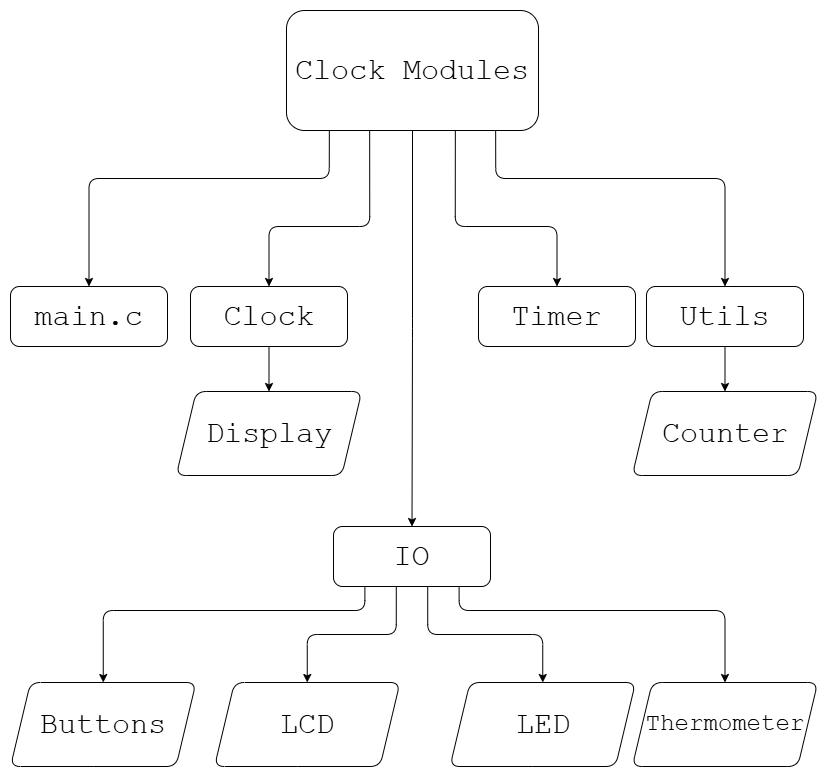

The diagram above was exported from draw.io. Its source (the exported page's mxGraphModel, read from the mxfile embedded in the PNG):
<mxGraphModel dx="963" dy="1023" grid="1" gridSize="12" guides="1" tooltips="1" connect="1" arrows="1" fold="1" page="1" pageScale="1" pageWidth="827" pageHeight="1169" background="#FFFFFF" math="0" shadow="0" adaptiveColors="auto">
  <root>
    <mxCell id="0" />
    <mxCell id="1" parent="0" />
    <mxCell id="XRgSUxfCGnSFoyBDrabc-9" value="main.c" style="rounded=1;whiteSpace=wrap;html=1;fontFamily=Courier New;fontSize=30;points=[[0.5,0,0,0,0]];labelBackgroundColor=none;" vertex="1" parent="1">
      <mxGeometry x="12" y="396" width="157" height="60" as="geometry" />
    </mxCell>
    <mxCell id="XRgSUxfCGnSFoyBDrabc-14" value="Timer" style="rounded=1;whiteSpace=wrap;html=1;fontFamily=Courier New;fontSize=30;points=[[0.5,0,0,0,0]];labelBackgroundColor=none;" vertex="1" parent="1">
      <mxGeometry x="480" y="396" width="157" height="60" as="geometry" />
    </mxCell>
    <mxCell id="XRgSUxfCGnSFoyBDrabc-16" value="Clock" style="rounded=1;whiteSpace=wrap;html=1;fontFamily=Courier New;fontSize=30;points=[[0.5,0,0,0,0],[0.5,1,0,0,0]];labelBackgroundColor=none;" vertex="1" parent="1">
      <mxGeometry x="192" y="396" width="157" height="60" as="geometry" />
    </mxCell>
    <mxCell id="XRgSUxfCGnSFoyBDrabc-17" value="Utils" style="rounded=1;whiteSpace=wrap;html=1;fontFamily=Courier New;fontSize=30;points=[[0.5,0,0,0,0],[0.5,1,0,0,0]];labelBackgroundColor=none;" vertex="1" parent="1">
      <mxGeometry x="648" y="396" width="157" height="60" as="geometry" />
    </mxCell>
    <mxCell id="XRgSUxfCGnSFoyBDrabc-22" value="Clock Modules" style="rounded=1;whiteSpace=wrap;html=1;points=[[0.17,1,0,0,0],[0.33,1,0,0,0],[0.5,1,0,0,0],[0.67,1,0,0,0],[0.83,1,0,0,0]];fontSize=30;fontFamily=Courier New;labelBackgroundColor=none;" vertex="1" parent="1">
      <mxGeometry x="288" y="120" width="252" height="120" as="geometry" />
    </mxCell>
    <mxCell id="XRgSUxfCGnSFoyBDrabc-30" value="Display" style="shape=parallelogram;perimeter=parallelogramPerimeter;whiteSpace=wrap;html=1;fixedSize=1;fontSize=30;fontFamily=Courier New;points=[[0.5,0,0,0,0]];rounded=1;labelBackgroundColor=none;" vertex="1" parent="1">
      <mxGeometry x="177.75" y="501" width="185.5" height="84" as="geometry" />
    </mxCell>
    <mxCell id="XRgSUxfCGnSFoyBDrabc-31" style="edgeStyle=orthogonalEdgeStyle;rounded=1;orthogonalLoop=1;jettySize=auto;html=1;exitX=0.5;exitY=1;exitDx=0;exitDy=0;exitPerimeter=0;entryX=0.5;entryY=0;entryDx=0;entryDy=0;entryPerimeter=0;labelBackgroundColor=none;fontColor=default;" edge="1" parent="1" source="XRgSUxfCGnSFoyBDrabc-16" target="XRgSUxfCGnSFoyBDrabc-30">
      <mxGeometry relative="1" as="geometry" />
    </mxCell>
    <mxCell id="XRgSUxfCGnSFoyBDrabc-32" value="IO" style="rounded=1;whiteSpace=wrap;html=1;fontFamily=Courier New;fontSize=30;points=[[0.2,1,0,0,0],[0.4,1,0,0,0],[0.5,0,0,0,0],[0.6,1,0,0,0],[0.8,1,0,0,0]];labelBackgroundColor=none;" vertex="1" parent="1">
      <mxGeometry x="335" y="636" width="157" height="60" as="geometry" />
    </mxCell>
    <mxCell id="XRgSUxfCGnSFoyBDrabc-34" value="LED" style="shape=parallelogram;perimeter=parallelogramPerimeter;whiteSpace=wrap;html=1;fixedSize=1;fontSize=30;fontFamily=Courier New;points=[[0.5,0,0,0,0]];rounded=1;labelBackgroundColor=none;" vertex="1" parent="1">
      <mxGeometry x="451.5" y="792" width="185.5" height="84" as="geometry" />
    </mxCell>
    <mxCell id="XRgSUxfCGnSFoyBDrabc-35" value="LCD" style="shape=parallelogram;perimeter=parallelogramPerimeter;whiteSpace=wrap;html=1;fixedSize=1;fontSize=30;fontFamily=Courier New;points=[[0.5,0,0,0,0]];rounded=1;labelBackgroundColor=none;" vertex="1" parent="1">
      <mxGeometry x="216" y="792" width="185.5" height="84" as="geometry" />
    </mxCell>
    <mxCell id="XRgSUxfCGnSFoyBDrabc-36" value="Buttons" style="shape=parallelogram;perimeter=parallelogramPerimeter;whiteSpace=wrap;html=1;fixedSize=1;fontSize=30;fontFamily=Courier New;points=[[0.5,0,0,0,0]];rounded=1;labelBackgroundColor=none;" vertex="1" parent="1">
      <mxGeometry x="12" y="792" width="185.5" height="84" as="geometry" />
    </mxCell>
    <mxCell id="XRgSUxfCGnSFoyBDrabc-37" value="&lt;font&gt;Thermometer&lt;/font&gt;" style="shape=parallelogram;perimeter=parallelogramPerimeter;whiteSpace=wrap;html=1;fixedSize=1;fontSize=24;fontFamily=Courier New;points=[[0.5,0,0,0,0]];rounded=1;labelBackgroundColor=none;" vertex="1" parent="1">
      <mxGeometry x="633.75" y="792" width="185.5" height="84" as="geometry" />
    </mxCell>
    <mxCell id="XRgSUxfCGnSFoyBDrabc-38" style="edgeStyle=orthogonalEdgeStyle;rounded=1;orthogonalLoop=1;jettySize=auto;html=1;exitX=0.4;exitY=1;exitDx=0;exitDy=0;exitPerimeter=0;entryX=0.5;entryY=0;entryDx=0;entryDy=0;entryPerimeter=0;labelBackgroundColor=none;fontColor=default;" edge="1" parent="1" source="XRgSUxfCGnSFoyBDrabc-32" target="XRgSUxfCGnSFoyBDrabc-35">
      <mxGeometry relative="1" as="geometry" />
    </mxCell>
    <mxCell id="XRgSUxfCGnSFoyBDrabc-39" style="edgeStyle=orthogonalEdgeStyle;rounded=1;orthogonalLoop=1;jettySize=auto;html=1;exitX=0.6;exitY=1;exitDx=0;exitDy=0;exitPerimeter=0;entryX=0.5;entryY=0;entryDx=0;entryDy=0;entryPerimeter=0;labelBackgroundColor=none;fontColor=default;" edge="1" parent="1" source="XRgSUxfCGnSFoyBDrabc-32" target="XRgSUxfCGnSFoyBDrabc-34">
      <mxGeometry relative="1" as="geometry" />
    </mxCell>
    <mxCell id="XRgSUxfCGnSFoyBDrabc-40" style="edgeStyle=orthogonalEdgeStyle;rounded=1;orthogonalLoop=1;jettySize=auto;html=1;exitX=0.8;exitY=1;exitDx=0;exitDy=0;exitPerimeter=0;entryX=0.5;entryY=0;entryDx=0;entryDy=0;entryPerimeter=0;labelBackgroundColor=none;fontColor=default;" edge="1" parent="1" source="XRgSUxfCGnSFoyBDrabc-32" target="XRgSUxfCGnSFoyBDrabc-37">
      <mxGeometry relative="1" as="geometry">
        <Array as="points">
          <mxPoint x="461" y="720" />
          <mxPoint x="726" y="720" />
        </Array>
      </mxGeometry>
    </mxCell>
    <mxCell id="XRgSUxfCGnSFoyBDrabc-41" style="edgeStyle=orthogonalEdgeStyle;rounded=1;orthogonalLoop=1;jettySize=auto;html=1;exitX=0.2;exitY=1;exitDx=0;exitDy=0;exitPerimeter=0;entryX=0.5;entryY=0;entryDx=0;entryDy=0;entryPerimeter=0;labelBackgroundColor=none;fontColor=default;" edge="1" parent="1" source="XRgSUxfCGnSFoyBDrabc-32" target="XRgSUxfCGnSFoyBDrabc-36">
      <mxGeometry relative="1" as="geometry">
        <Array as="points">
          <mxPoint x="366" y="720" />
          <mxPoint x="105" y="720" />
        </Array>
      </mxGeometry>
    </mxCell>
    <mxCell id="9Q0R5TfwW2pFIp_RS0pe-1" style="edgeStyle=orthogonalEdgeStyle;orthogonalLoop=1;jettySize=auto;html=1;exitX=0.5;exitY=1;exitDx=0;exitDy=0;exitPerimeter=0;entryX=0.5;entryY=0;entryDx=0;entryDy=0;entryPerimeter=0;labelBackgroundColor=none;fontColor=default;" edge="1" parent="1" source="XRgSUxfCGnSFoyBDrabc-22" target="XRgSUxfCGnSFoyBDrabc-32">
      <mxGeometry relative="1" as="geometry" />
    </mxCell>
    <mxCell id="9Q0R5TfwW2pFIp_RS0pe-2" style="edgeStyle=orthogonalEdgeStyle;orthogonalLoop=1;jettySize=auto;html=1;exitX=0.67;exitY=1;exitDx=0;exitDy=0;exitPerimeter=0;entryX=0.5;entryY=0;entryDx=0;entryDy=0;entryPerimeter=0;labelBackgroundColor=none;fontColor=default;" edge="1" parent="1" source="XRgSUxfCGnSFoyBDrabc-22" target="XRgSUxfCGnSFoyBDrabc-14">
      <mxGeometry relative="1" as="geometry">
        <Array as="points">
          <mxPoint x="457" y="336" />
          <mxPoint x="558" y="336" />
        </Array>
      </mxGeometry>
    </mxCell>
    <mxCell id="9Q0R5TfwW2pFIp_RS0pe-3" style="edgeStyle=orthogonalEdgeStyle;orthogonalLoop=1;jettySize=auto;html=1;exitX=0.83;exitY=1;exitDx=0;exitDy=0;exitPerimeter=0;entryX=0.5;entryY=0;entryDx=0;entryDy=0;entryPerimeter=0;labelBackgroundColor=none;fontColor=default;" edge="1" parent="1" source="XRgSUxfCGnSFoyBDrabc-22" target="XRgSUxfCGnSFoyBDrabc-17">
      <mxGeometry relative="1" as="geometry">
        <Array as="points">
          <mxPoint x="497" y="288" />
          <mxPoint x="726" y="288" />
        </Array>
      </mxGeometry>
    </mxCell>
    <mxCell id="9Q0R5TfwW2pFIp_RS0pe-4" style="edgeStyle=orthogonalEdgeStyle;orthogonalLoop=1;jettySize=auto;html=1;exitX=0.33;exitY=1;exitDx=0;exitDy=0;exitPerimeter=0;entryX=0.5;entryY=0;entryDx=0;entryDy=0;entryPerimeter=0;labelBackgroundColor=none;fontColor=default;" edge="1" parent="1" source="XRgSUxfCGnSFoyBDrabc-22" target="XRgSUxfCGnSFoyBDrabc-16">
      <mxGeometry relative="1" as="geometry">
        <Array as="points">
          <mxPoint x="371" y="336" />
          <mxPoint x="270" y="336" />
        </Array>
      </mxGeometry>
    </mxCell>
    <mxCell id="9Q0R5TfwW2pFIp_RS0pe-5" style="edgeStyle=orthogonalEdgeStyle;orthogonalLoop=1;jettySize=auto;html=1;exitX=0.17;exitY=1;exitDx=0;exitDy=0;exitPerimeter=0;entryX=0.5;entryY=0;entryDx=0;entryDy=0;entryPerimeter=0;labelBackgroundColor=none;fontColor=default;" edge="1" parent="1" source="XRgSUxfCGnSFoyBDrabc-22" target="XRgSUxfCGnSFoyBDrabc-9">
      <mxGeometry relative="1" as="geometry">
        <Array as="points">
          <mxPoint x="331" y="288" />
          <mxPoint x="90" y="288" />
        </Array>
      </mxGeometry>
    </mxCell>
    <mxCell id="9Q0R5TfwW2pFIp_RS0pe-6" value="Counter" style="shape=parallelogram;perimeter=parallelogramPerimeter;whiteSpace=wrap;html=1;fixedSize=1;fontSize=30;fontFamily=Courier New;points=[[0.5,0,0,0,0]];rounded=1;labelBackgroundColor=none;" vertex="1" parent="1">
      <mxGeometry x="633.75" y="501" width="185.5" height="84" as="geometry" />
    </mxCell>
    <mxCell id="9Q0R5TfwW2pFIp_RS0pe-7" style="edgeStyle=orthogonalEdgeStyle;rounded=0;orthogonalLoop=1;jettySize=auto;html=1;exitX=0.5;exitY=1;exitDx=0;exitDy=0;exitPerimeter=0;entryX=0.5;entryY=0;entryDx=0;entryDy=0;entryPerimeter=0;" edge="1" parent="1" source="XRgSUxfCGnSFoyBDrabc-17" target="9Q0R5TfwW2pFIp_RS0pe-6">
      <mxGeometry relative="1" as="geometry" />
    </mxCell>
  </root>
</mxGraphModel>